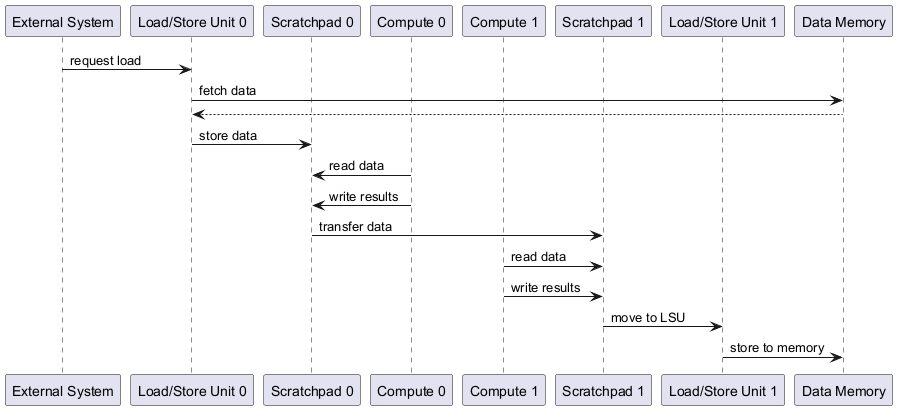

The diagram above was rendered by PlantUML. Its source (embedded in the PNG):
@startuml
participant "External System" as External
participant "Load/Store Unit 0" as LSU0
participant "Scratchpad 0" as SP0
participant "Compute 0" as C0
participant "Compute 1" as C1
participant "Scratchpad 1" as SP1
participant "Load/Store Unit 1" as LSU1
participant "Data Memory" as DM

External -> LSU0 : request load
LSU0 -> DM : fetch data
DM --> LSU0
LSU0 -> SP0 : store data
C0 -> SP0 : read data
C0 -> SP0 : write results
SP0 -> SP1 : transfer data
C1 -> SP1 : read data
C1 -> SP1 : write results
SP1 -> LSU1 : move to LSU
LSU1 -> DM : store to memory
@enduml